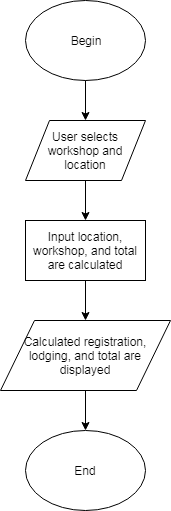

The diagram above was exported from draw.io. Its source (the exported page's mxGraphModel, read from the mxfile embedded in the PNG):
<mxGraphModel dx="1426" dy="705" grid="1" gridSize="10" guides="1" tooltips="1" connect="1" arrows="1" fold="1" page="1" pageScale="1" pageWidth="850" pageHeight="1100" background="#ffffff" math="0" shadow="0">
  <root>
    <mxCell id="0" />
    <mxCell id="1" parent="0" />
    <mxCell id="2" value="Begin" style="ellipse;whiteSpace=wrap;html=1;" parent="1" vertex="1">
      <mxGeometry x="350" y="40" width="120" height="80" as="geometry" />
    </mxCell>
    <mxCell id="4" value="" style="endArrow=classic;html=1;exitX=0.5;exitY=1;" parent="1" source="2" edge="1">
      <mxGeometry width="50" height="50" relative="1" as="geometry">
        <mxPoint x="385" y="210" as="sourcePoint" />
        <mxPoint x="410" y="160" as="targetPoint" />
      </mxGeometry>
    </mxCell>
    <mxCell id="5" value="User selects workshop and location" style="shape=parallelogram;perimeter=parallelogramPerimeter;whiteSpace=wrap;html=1;" parent="1" vertex="1">
      <mxGeometry x="350" y="160" width="120" height="60" as="geometry" />
    </mxCell>
    <mxCell id="6" value="" style="endArrow=classic;html=1;exitX=0.5;exitY=1;" parent="1" source="5" edge="1">
      <mxGeometry width="50" height="50" relative="1" as="geometry">
        <mxPoint x="385" y="310" as="sourcePoint" />
        <mxPoint x="410" y="260" as="targetPoint" />
      </mxGeometry>
    </mxCell>
    <mxCell id="7" value="Input location, workshop, and total are calculated" style="rounded=0;whiteSpace=wrap;html=1;" parent="1" vertex="1">
      <mxGeometry x="350" y="260" width="120" height="60" as="geometry" />
    </mxCell>
    <mxCell id="9" value="" style="endArrow=classic;html=1;exitX=0.5;exitY=1;" parent="1" source="7" edge="1">
      <mxGeometry width="50" height="50" relative="1" as="geometry">
        <mxPoint x="350" y="390" as="sourcePoint" />
        <mxPoint x="410" y="360" as="targetPoint" />
        <Array as="points" />
      </mxGeometry>
    </mxCell>
    <mxCell id="10" value="Calculated registration, lodging, and total are displayed" style="shape=parallelogram;perimeter=parallelogramPerimeter;whiteSpace=wrap;html=1;" parent="1" vertex="1">
      <mxGeometry x="325" y="360" width="170" height="70" as="geometry" />
    </mxCell>
    <mxCell id="11" value="" style="endArrow=classic;html=1;exitX=0.5;exitY=1;" parent="1" source="10" edge="1">
      <mxGeometry width="50" height="50" relative="1" as="geometry">
        <mxPoint x="385" y="500" as="sourcePoint" />
        <mxPoint x="410" y="470" as="targetPoint" />
      </mxGeometry>
    </mxCell>
    <mxCell id="12" value="End" style="ellipse;whiteSpace=wrap;html=1;" parent="1" vertex="1">
      <mxGeometry x="350" y="470" width="120" height="80" as="geometry" />
    </mxCell>
  </root>
</mxGraphModel>